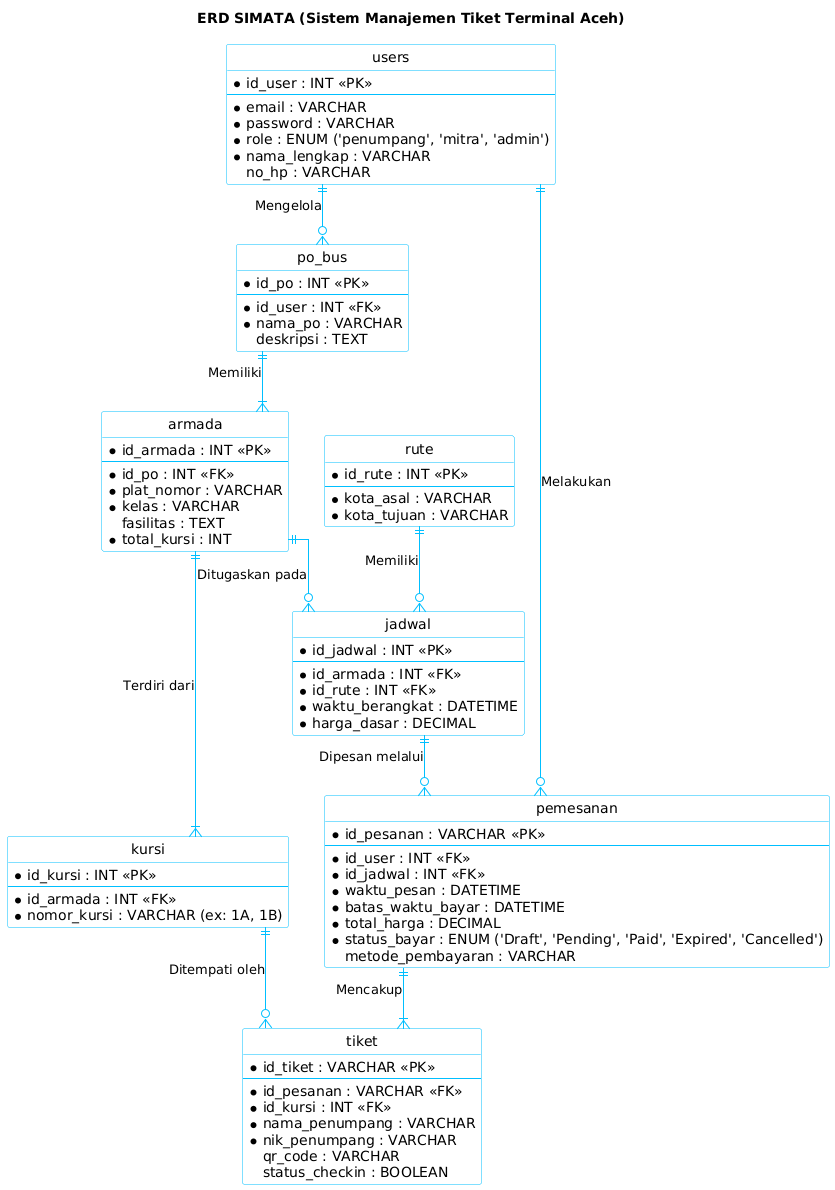

The diagram above was rendered by PlantUML. Its source (embedded in the PNG):
@startuml
hide circle
skinparam linetype ortho
skinparam class {
    BackgroundColor White
    ArrowColor DeepSkyBlue
    BorderColor DeepSkyBlue
}

title ERD SIMATA (Sistem Manajemen Tiket Terminal Aceh)

entity "users" as users {
  * id_user : INT <<PK>>
  --
  * email : VARCHAR
  * password : VARCHAR
  * role : ENUM ('penumpang', 'mitra', 'admin')
  * nama_lengkap : VARCHAR
  no_hp : VARCHAR
}

entity "po_bus" as po_bus {
  * id_po : INT <<PK>>
  --
  * id_user : INT <<FK>>
  * nama_po : VARCHAR
  deskripsi : TEXT
}

entity "rute" as rute {
  * id_rute : INT <<PK>>
  --
  * kota_asal : VARCHAR
  * kota_tujuan : VARCHAR
}

entity "armada" as armada {
  * id_armada : INT <<PK>>
  --
  * id_po : INT <<FK>>
  * plat_nomor : VARCHAR
  * kelas : VARCHAR
  fasilitas : TEXT
  * total_kursi : INT
}

entity "kursi" as kursi {
  * id_kursi : INT <<PK>>
  --
  * id_armada : INT <<FK>>
  * nomor_kursi : VARCHAR (ex: 1A, 1B)
}

entity "jadwal" as jadwal {
  * id_jadwal : INT <<PK>>
  --
  * id_armada : INT <<FK>>
  * id_rute : INT <<FK>>
  * waktu_berangkat : DATETIME
  * harga_dasar : DECIMAL
}

entity "pemesanan" as pemesanan {
  * id_pesanan : VARCHAR <<PK>>
  --
  * id_user : INT <<FK>>
  * id_jadwal : INT <<FK>>
  * waktu_pesan : DATETIME
  * batas_waktu_bayar : DATETIME
  * total_harga : DECIMAL
  * status_bayar : ENUM ('Draft', 'Pending', 'Paid', 'Expired', 'Cancelled')
  metode_pembayaran : VARCHAR
}

entity "tiket" as tiket {
  * id_tiket : VARCHAR <<PK>>
  --
  * id_pesanan : VARCHAR <<FK>>
  * id_kursi : INT <<FK>>
  * nama_penumpang : VARCHAR
  * nik_penumpang : VARCHAR
  qr_code : VARCHAR
  status_checkin : BOOLEAN
}

' Relasi Antar Tabel
users ||--o{ po_bus : "Mengelola"
users ||--o{ pemesanan : "Melakukan"

po_bus ||--|{ armada : "Memiliki"
armada ||--|{ kursi : "Terdiri dari"
armada ||--o{ jadwal : "Ditugaskan pada"

rute ||--o{ jadwal : "Memiliki"

jadwal ||--o{ pemesanan : "Dipesan melalui"

pemesanan ||--|{ tiket : "Mencakup"
kursi ||--o{ tiket : "Ditempati oleh"
@enduml